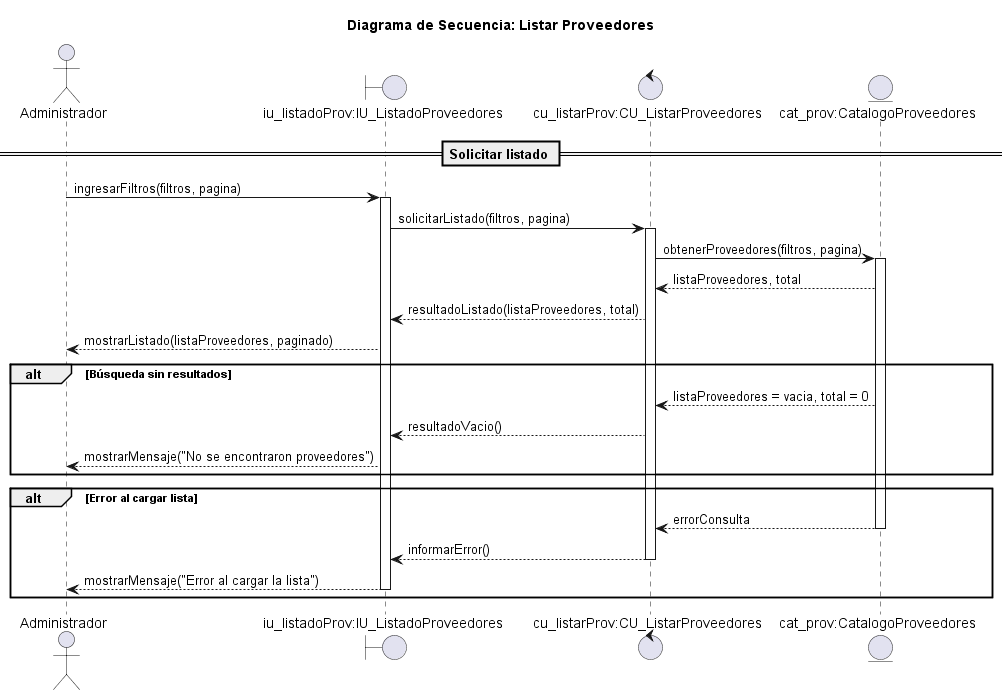

The diagram above was rendered by PlantUML. Its source (embedded in the PNG):
@startuml listado_proveedores

title Diagrama de Secuencia: Listar Proveedores

actor Administrador
boundary "iu_listadoProv:IU_ListadoProveedores" as IU
control "cu_listarProv:CU_ListarProveedores" as CU
entity "cat_prov:CatalogoProveedores" as CAT

== Solicitar listado ==
Administrador -> IU: ingresarFiltros(filtros, pagina)
activate IU

IU -> CU: solicitarListado(filtros, pagina)
activate CU

CU -> CAT: obtenerProveedores(filtros, pagina)
activate CAT

CAT --> CU: listaProveedores, total


CU --> IU: resultadoListado(listaProveedores, total)


IU --> Administrador: mostrarListado(listaProveedores, paginado)


alt Búsqueda sin resultados
    CAT --> CU: listaProveedores = vacia, total = 0
    CU --> IU: resultadoVacio()
    IU --> Administrador: mostrarMensaje("No se encontraron proveedores")
end

alt Error al cargar lista
    CAT --> CU: errorConsulta
    deactivate CAT
    CU --> IU: informarError()
    deactivate CU
    IU --> Administrador: mostrarMensaje("Error al cargar la lista")
    deactivate IU
end

@enduml